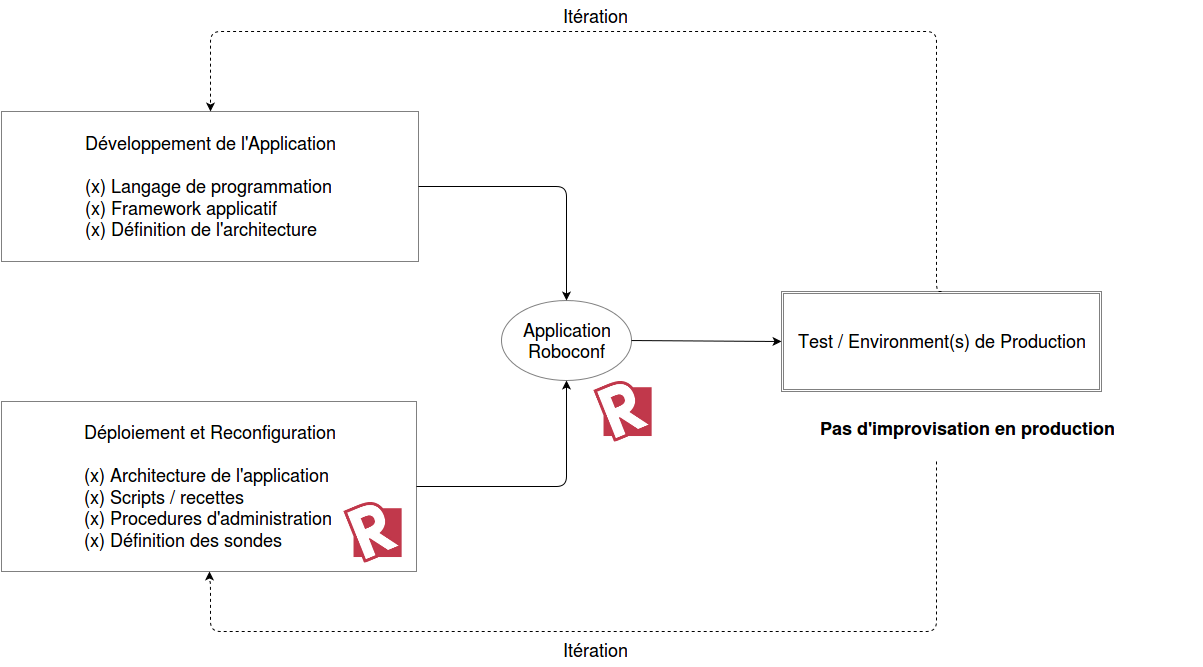

The diagram above was exported from draw.io. Its source (the exported page's mxGraphModel, read from the mxfile embedded in the PNG):
<mxGraphModel dx="1137" dy="780" grid="1" gridSize="10" guides="1" tooltips="1" connect="1" arrows="1" fold="1" page="1" pageScale="1" pageWidth="1169" pageHeight="826" background="#ffffff" math="0" shadow="0">
  <root>
    <mxCell id="0" />
    <mxCell id="1" parent="0" />
    <mxCell id="15" value="&lt;font style=&quot;font-size: 18px&quot;&gt;&lt;font&gt;Développement&lt;/font&gt; de l'Application&lt;br&gt;&lt;br&gt;&lt;/font&gt;&lt;div align=&quot;left&quot;&gt;&lt;font style=&quot;font-size: 18px&quot;&gt;(x) Langage de programmation&lt;/font&gt;&lt;br&gt;&lt;font style=&quot;font-size: 18px&quot;&gt;(x) Framework applicatif&lt;/font&gt;&lt;br&gt;&lt;font style=&quot;font-size: 18px&quot;&gt;(x) Définition de l'architecture&lt;/font&gt;&lt;br&gt;&lt;/div&gt;" style="whiteSpace=wrap;html=1;strokeColor=#808080;" parent="1" vertex="1">
      <mxGeometry x="40" y="170" width="417" height="150" as="geometry" />
    </mxCell>
    <mxCell id="16" value="&lt;font style=&quot;font-size: 18px&quot;&gt;Déploiement &lt;font style=&quot;font-size: 18px&quot;&gt;e&lt;/font&gt;t Reconfiguration&lt;br&gt;&lt;br&gt;&lt;/font&gt;&lt;div align=&quot;left&quot;&gt;&lt;font&gt;&lt;font style=&quot;font-size: 18px&quot;&gt;(x) Architecture de l'application&lt;br&gt;(x) Scripts / recettes&lt;br&gt;(x) Procedures d'administration&lt;br&gt;(x) Définition des sondes&lt;/font&gt;&lt;br&gt;&lt;/font&gt;&lt;/div&gt;" style="whiteSpace=wrap;html=1;strokeColor=#808080;" parent="1" vertex="1">
      <mxGeometry x="40" y="460" width="415" height="170" as="geometry" />
    </mxCell>
    <mxCell id="18" value="&lt;font style=&quot;font-size: 18px&quot;&gt;Test / Environment(s) de Production&lt;br&gt;&lt;/font&gt;" style="shape=ext;double=1;whiteSpace=wrap;html=1;strokeColor=#808080;" parent="1" vertex="1">
      <mxGeometry x="820" y="350" width="320" height="100" as="geometry" />
    </mxCell>
    <mxCell id="19" value="&lt;font style=&quot;font-size: 18px&quot;&gt;Application&lt;br&gt;Roboconf&lt;br&gt;&lt;/font&gt;" style="ellipse;whiteSpace=wrap;html=1;strokeColor=#808080;" parent="1" vertex="1">
      <mxGeometry x="540" y="359" width="130" height="80" as="geometry" />
    </mxCell>
    <mxCell id="20" value="" style="edgeStyle=segmentEdgeStyle;endArrow=classic;html=1;strokeColor=#000000;strokeWidth=1;exitX=1;exitY=0.5;entryX=0.5;entryY=0;" parent="1" source="15" target="19" edge="1">
      <mxGeometry width="50" height="50" relative="1" as="geometry">
        <mxPoint x="500" y="270" as="sourcePoint" />
        <mxPoint x="550" y="220" as="targetPoint" />
        <Array as="points">
          <mxPoint x="605" y="245" />
        </Array>
      </mxGeometry>
    </mxCell>
    <mxCell id="21" value="" style="edgeStyle=segmentEdgeStyle;endArrow=classic;html=1;strokeColor=#000000;strokeWidth=1;exitX=1;exitY=0.5;entryX=0.5;entryY=1;" parent="1" source="16" target="19" edge="1">
      <mxGeometry width="50" height="50" relative="1" as="geometry">
        <mxPoint x="540" y="580" as="sourcePoint" />
        <mxPoint x="590" y="530" as="targetPoint" />
        <Array as="points">
          <mxPoint x="605" y="545" />
        </Array>
      </mxGeometry>
    </mxCell>
    <mxCell id="22" value="" style="endArrow=classic;html=1;strokeColor=#000000;strokeWidth=1;exitX=1;exitY=0.5;entryX=0;entryY=0.5;" parent="1" source="19" target="18" edge="1">
      <mxGeometry width="50" height="50" relative="1" as="geometry">
        <mxPoint x="690" y="410" as="sourcePoint" />
        <mxPoint x="740" y="360" as="targetPoint" />
      </mxGeometry>
    </mxCell>
    <mxCell id="25" value="" style="shape=image;html=1;verticalLabelPosition=bottom;labelBackgroundColor=#ffffff;verticalAlign=top;imageAspect=1;aspect=fixed;image=http://roboconf.net/resources/img/roboconf--128x128.jpg;strokeColor=#808080;" parent="1" vertex="1">
      <mxGeometry x="380" y="560" width="61" height="61" as="geometry" />
    </mxCell>
    <mxCell id="28" value="" style="shape=image;html=1;verticalLabelPosition=bottom;labelBackgroundColor=#ffffff;verticalAlign=top;imageAspect=1;aspect=fixed;image=http://roboconf.net/resources/img/roboconf--128x128.jpg;strokeColor=#808080;" parent="1" vertex="1">
      <mxGeometry x="630" y="439" width="61" height="61" as="geometry" />
    </mxCell>
    <mxCell id="29" value="&lt;b&gt;&lt;font style=&quot;font-size: 18px&quot;&gt;Pas d'improvisation en production&lt;br&gt;&lt;/font&gt;&lt;/b&gt;" style="text;html=1;strokeColor=none;fillColor=none;align=center;verticalAlign=middle;whiteSpace=wrap;overflow=hidden;" parent="1" vertex="1">
      <mxGeometry x="770" y="457" width="470" height="60" as="geometry" />
    </mxCell>
    <mxCell id="30" value="" style="edgeStyle=segmentEdgeStyle;endArrow=classic;html=1;strokeColor=#000000;strokeWidth=1;exitX=0.5;exitY=0;entryX=0.5;entryY=0;dashed=1;" parent="1" source="18" target="15" edge="1">
      <mxGeometry width="50" height="50" relative="1" as="geometry">
        <mxPoint x="820" y="210" as="sourcePoint" />
        <mxPoint x="870" y="160" as="targetPoint" />
        <Array as="points">
          <mxPoint x="975" y="90" />
          <mxPoint x="249" y="90" />
        </Array>
      </mxGeometry>
    </mxCell>
    <mxCell id="31" value="" style="edgeStyle=segmentEdgeStyle;endArrow=classic;html=1;dashed=1;strokeColor=#000000;strokeWidth=1;entryX=0.5;entryY=1;" parent="1" target="16" edge="1">
      <mxGeometry width="50" height="50" relative="1" as="geometry">
        <mxPoint x="975" y="520" as="sourcePoint" />
        <mxPoint x="249" y="640" as="targetPoint" />
        <Array as="points">
          <mxPoint x="975" y="690" />
          <mxPoint x="249" y="690" />
          <mxPoint x="249" y="640" />
          <mxPoint x="248" y="640" />
        </Array>
      </mxGeometry>
    </mxCell>
    <mxCell id="32" value="&lt;font style=&quot;font-size: 18px&quot;&gt;Itération&lt;/font&gt;" style="text;html=1;strokeColor=none;fillColor=none;align=center;verticalAlign=middle;whiteSpace=wrap;overflow=hidden;" parent="1" vertex="1">
      <mxGeometry x="576" y="694" width="115" height="30" as="geometry" />
    </mxCell>
    <mxCell id="33" value="&lt;font style=&quot;font-size: 18px&quot;&gt;Itération&lt;/font&gt;" style="text;html=1;strokeColor=none;fillColor=none;align=center;verticalAlign=middle;whiteSpace=wrap;overflow=hidden;" parent="1" vertex="1">
      <mxGeometry x="576" y="60" width="115" height="30" as="geometry" />
    </mxCell>
  </root>
</mxGraphModel>